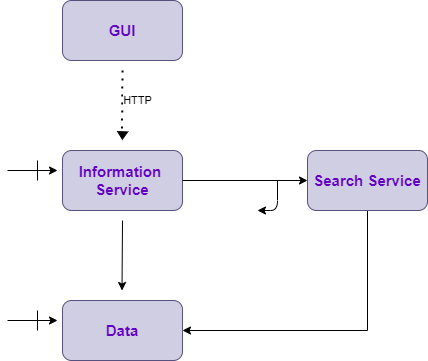

The diagram above was exported from draw.io. Its source (the exported page's mxGraphModel, read from the mxfile embedded in the PNG):
<mxGraphModel dx="1038" dy="548" grid="1" gridSize="10" guides="1" tooltips="1" connect="1" arrows="1" fold="1" page="1" pageScale="1" pageWidth="850" pageHeight="1100" math="0" shadow="0">
  <root>
    <mxCell id="0" />
    <mxCell id="1" parent="0" />
    <mxCell id="8NIcAeFjCh_BzkVINjwP-1" value="&lt;b&gt;&lt;font style=&quot;font-size: 15px&quot; color=&quot;#6200c4&quot;&gt;GUI&lt;/font&gt;&lt;/b&gt;" style="rounded=1;whiteSpace=wrap;html=1;fillColor=#d0cee2;strokeColor=#56517e;" vertex="1" parent="1">
      <mxGeometry x="305" y="110" width="120" height="60" as="geometry" />
    </mxCell>
    <mxCell id="8NIcAeFjCh_BzkVINjwP-3" value="HTTP" style="endArrow=none;dashed=1;html=1;dashPattern=1 3;strokeWidth=2;" edge="1" parent="1">
      <mxGeometry x="-0.0042" y="15" width="50" height="50" relative="1" as="geometry">
        <mxPoint x="365" y="180" as="sourcePoint" />
        <mxPoint x="364.5" y="240" as="targetPoint" />
        <mxPoint as="offset" />
      </mxGeometry>
    </mxCell>
    <mxCell id="8NIcAeFjCh_BzkVINjwP-6" value="" style="triangle;whiteSpace=wrap;html=1;fillColor=#000000;rotation=92;" vertex="1" parent="1">
      <mxGeometry x="361.25" y="240" width="7.5" height="10" as="geometry" />
    </mxCell>
    <mxCell id="8NIcAeFjCh_BzkVINjwP-7" value="&lt;b&gt;&lt;font style=&quot;font-size: 15px&quot; color=&quot;#6200c4&quot;&gt;Information&amp;nbsp;&lt;br&gt;Service&lt;br&gt;&lt;/font&gt;&lt;/b&gt;" style="rounded=1;whiteSpace=wrap;html=1;fillColor=#d0cee2;strokeColor=#56517e;" vertex="1" parent="1">
      <mxGeometry x="305" y="260" width="120" height="60" as="geometry" />
    </mxCell>
    <mxCell id="8NIcAeFjCh_BzkVINjwP-8" value="" style="endArrow=classic;html=1;" edge="1" parent="1">
      <mxGeometry relative="1" as="geometry">
        <mxPoint x="250" y="280" as="sourcePoint" />
        <mxPoint x="300" y="280" as="targetPoint" />
      </mxGeometry>
    </mxCell>
    <mxCell id="8NIcAeFjCh_BzkVINjwP-10" value="" style="endArrow=none;html=1;" edge="1" parent="1">
      <mxGeometry width="50" height="50" relative="1" as="geometry">
        <mxPoint x="280" y="290" as="sourcePoint" />
        <mxPoint x="280" y="270" as="targetPoint" />
      </mxGeometry>
    </mxCell>
    <mxCell id="8NIcAeFjCh_BzkVINjwP-11" value="" style="endArrow=classic;html=1;" edge="1" parent="1">
      <mxGeometry width="50" height="50" relative="1" as="geometry">
        <mxPoint x="365" y="330" as="sourcePoint" />
        <mxPoint x="364.5" y="400" as="targetPoint" />
      </mxGeometry>
    </mxCell>
    <mxCell id="8NIcAeFjCh_BzkVINjwP-12" value="&lt;font color=&quot;#6200c4&quot;&gt;&lt;span style=&quot;font-size: 15px&quot;&gt;&lt;b&gt;Data&lt;/b&gt;&lt;/span&gt;&lt;/font&gt;" style="rounded=1;whiteSpace=wrap;html=1;fillColor=#d0cee2;strokeColor=#56517e;" vertex="1" parent="1">
      <mxGeometry x="305" y="410" width="120" height="60" as="geometry" />
    </mxCell>
    <mxCell id="8NIcAeFjCh_BzkVINjwP-13" value="" style="endArrow=classic;html=1;" edge="1" parent="1">
      <mxGeometry relative="1" as="geometry">
        <mxPoint x="250" y="430" as="sourcePoint" />
        <mxPoint x="300" y="430" as="targetPoint" />
      </mxGeometry>
    </mxCell>
    <mxCell id="8NIcAeFjCh_BzkVINjwP-14" value="" style="endArrow=none;html=1;" edge="1" parent="1">
      <mxGeometry width="50" height="50" relative="1" as="geometry">
        <mxPoint x="280" y="440" as="sourcePoint" />
        <mxPoint x="280" y="420" as="targetPoint" />
      </mxGeometry>
    </mxCell>
    <mxCell id="8NIcAeFjCh_BzkVINjwP-16" style="edgeStyle=orthogonalEdgeStyle;rounded=0;orthogonalLoop=1;jettySize=auto;html=1;entryX=1;entryY=0.5;entryDx=0;entryDy=0;" edge="1" parent="1" source="8NIcAeFjCh_BzkVINjwP-15" target="8NIcAeFjCh_BzkVINjwP-12">
      <mxGeometry relative="1" as="geometry">
        <Array as="points">
          <mxPoint x="610" y="440" />
        </Array>
      </mxGeometry>
    </mxCell>
    <mxCell id="8NIcAeFjCh_BzkVINjwP-15" value="&lt;b&gt;&lt;font style=&quot;font-size: 15px&quot; color=&quot;#6200c4&quot;&gt;Search Service&lt;/font&gt;&lt;/b&gt;" style="rounded=1;whiteSpace=wrap;html=1;fillColor=#d0cee2;strokeColor=#56517e;" vertex="1" parent="1">
      <mxGeometry x="550" y="260" width="120" height="60" as="geometry" />
    </mxCell>
    <mxCell id="8NIcAeFjCh_BzkVINjwP-17" value="" style="endArrow=classic;html=1;exitX=1;exitY=0.5;exitDx=0;exitDy=0;entryX=0;entryY=0.5;entryDx=0;entryDy=0;" edge="1" parent="1" source="8NIcAeFjCh_BzkVINjwP-7" target="8NIcAeFjCh_BzkVINjwP-15">
      <mxGeometry width="50" height="50" relative="1" as="geometry">
        <mxPoint x="450" y="280" as="sourcePoint" />
        <mxPoint x="500" y="230" as="targetPoint" />
      </mxGeometry>
    </mxCell>
    <mxCell id="8NIcAeFjCh_BzkVINjwP-18" value="" style="endArrow=classic;html=1;" edge="1" parent="1">
      <mxGeometry width="50" height="50" relative="1" as="geometry">
        <mxPoint x="520" y="290" as="sourcePoint" />
        <mxPoint x="500" y="320" as="targetPoint" />
        <Array as="points">
          <mxPoint x="520" y="320" />
        </Array>
      </mxGeometry>
    </mxCell>
  </root>
</mxGraphModel>